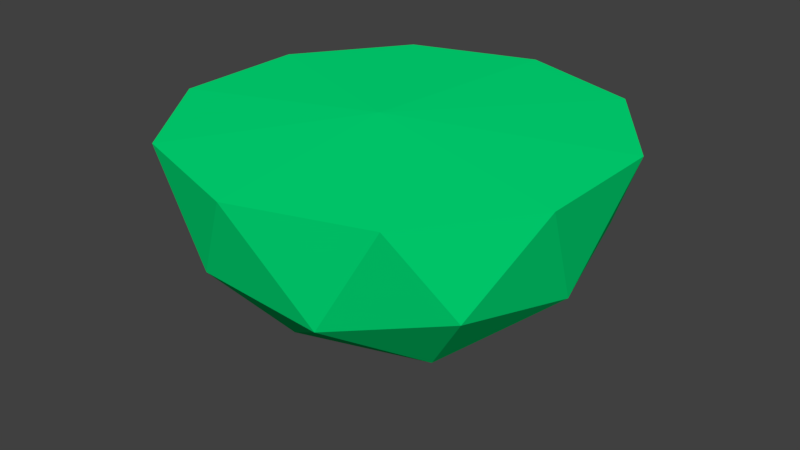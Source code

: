 # Source: Planet.blend  (saved by Blender 2.78.0; exported with 4.5.12 LTS)
import bpy
from mathutils import Matrix  # noqa: F401  (used for matrix-valued properties, if any)

bpy.ops.wm.read_factory_settings(use_empty=True)
scene = bpy.context.scene
scene.name = 'Scene'

# ---- collections
col_collection_1 = bpy.data.collections.new('Collection 1'); scene.collection.children.link(col_collection_1)

# ---- materials (node trees are filled in below, after node groups)
mat_material_001 = bpy.data.materials.new('Material.001')
mat_material_001.alpha_threshold = 0.0
mat_material_001.use_transparent_shadow = False
mat_material_001.diffuse_color = (0.0, 0.8, 0.2015, 1.0)
mat_material_001.roughness = 0.5

# ---- material node trees

# ---- world
world_world = bpy.data.worlds.new('World'); scene.world = world_world
world_world.color = (0.05088, 0.05088, 0.05088)
world_world.use_sun_shadow = False
world_world.sun_shadow_jitter_overblur = 0.0
world_world.cycles.sampling_method = 'MANUAL'

# ---- meshes
me_icosphere = bpy.data.meshes.new('Icosphere')
me_icosphere.from_pydata([(0.0, 0.0, -1.0), (0.7236, -0.5257, -0.4472), (-0.2764, -0.8506, -0.4472), (-0.8944, 0.0, -0.4472), (-0.2764, 0.8506, -0.4472), (0.7236, 0.5257, -0.4472), (-0.0691, -0.0502, 0.03142), (-0.1625, -0.5, -0.8507), (0.4253, -0.309, -0.8507), (0.2629, -0.809, -0.5257), (0.8506, 0.0, -0.5257), (0.4253, 0.309, -0.8507), (-0.5257, 0.0, -0.8507), (-0.6882, -0.5, -0.5257), (-0.1625, 0.5, -0.8507), (-0.6882, 0.5, -0.5257), (0.2629, 0.809, -0.5257), (0.9511, -0.309, 0.0), (0.9511, 0.309, 0.0), (0.0, -1.0, 0.0), (0.5878, -0.809, 0.0), (-0.9511, -0.309, 0.0), (-0.5878, -0.809, 0.0), (-0.5878, 0.809, 0.0), (-0.9511, 0.309, 0.0), (0.5878, 0.809, 0.0), (0.0, 1.0, 0.0)], [], [(0, 8, 7), (1, 8, 10), (0, 7, 12), (0, 12, 14), (0, 14, 11), (1, 10, 17), (2, 9, 19), (3, 13, 21), (4, 15, 23), (5, 16, 25), (1, 17, 20), (2, 19, 22), (3, 21, 24), (4, 23, 26), (5, 25, 18), (18, 25, 6), (26, 23, 6), (24, 21, 6), (22, 19, 6), (20, 17, 6), (25, 26, 6), (25, 16, 26), (16, 4, 26), (23, 24, 6), (23, 15, 24), (15, 3, 24), (21, 22, 6), (21, 13, 22), (13, 2, 22), (19, 20, 6), (19, 9, 20), (9, 1, 20), (17, 18, 6), (17, 10, 18), (10, 5, 18), (11, 16, 5), (11, 14, 16), (14, 4, 16), (14, 15, 4), (14, 12, 15), (12, 3, 15), (12, 13, 3), (12, 7, 13), (7, 2, 13), (10, 11, 5), (10, 8, 11), (8, 0, 11), (7, 9, 2), (7, 8, 9), (8, 1, 9)])
me_icosphere.materials.append(mat_material_001)
me_icosphere.use_remesh_preserve_volume = False
me_icosphere.use_remesh_preserve_attributes = False
me_icosphere.use_mirror_vertex_groups = False
me_icosphere.update()

# ---- objects
ob_icosphere = bpy.data.objects.new('Icosphere', me_icosphere)

# ---- transforms, parenting, visibility, modifiers, constraints
ob_icosphere.location = (0.0, 0.0, 0.0)
ob_icosphere.lineart.crease_threshold = 0.0

# ---- collection membership
col_collection_1.objects.link(ob_icosphere)

# ---- scene / render settings (as saved in the file)
scene.frame_start = 1; scene.frame_end = 250; scene.frame_set(1)
scene.render.engine = 'BLENDER_EEVEE_NEXT'
scene.render.resolution_percentage = 50
scene.render.dither_intensity = 0.0
scene.cycles.use_denoising = False
scene.cycles.samples = 128
scene.cycles.sampling_pattern = 'TABULATED_SOBOL'
scene.cycles.light_sampling_threshold = 0.0
scene.cycles.use_adaptive_sampling = False
scene.cycles.use_light_tree = False
scene.cycles.blur_glossy = 0.0
scene.cycles.sample_clamp_indirect = 0.0
scene.view_settings.view_transform = 'Standard'
bpy.context.view_layer.update()

# ---- added for rendering (the .blend has no active camera and no usable light): camera, sun
cam_auto = bpy.data.cameras.new('AutoCamera')
cam_auto.lens = 50.0
cam_auto.sensor_width = 36.0
cam_auto.clip_end = 1000.0
ob_auto_camera = bpy.data.objects.new('AutoCamera', cam_auto)
scene.collection.objects.link(ob_auto_camera)
ob_auto_camera.location = (2.72618, -3.27141, 1.69665)
ob_auto_camera.rotation_euler = (1.09748, -7.21219e-08, 0.694738)
scene.camera = ob_auto_camera
light_auto_sun = bpy.data.lights.new('AutoSun', 'SUN')
light_auto_sun.energy = 3.0
light_auto_sun.angle = 0.0523599
ob_auto_sun = bpy.data.objects.new('AutoSun', light_auto_sun)
scene.collection.objects.link(ob_auto_sun)
ob_auto_sun.rotation_euler = (0.872665, 0.174533, 0.523599)
bpy.context.view_layer.update()
